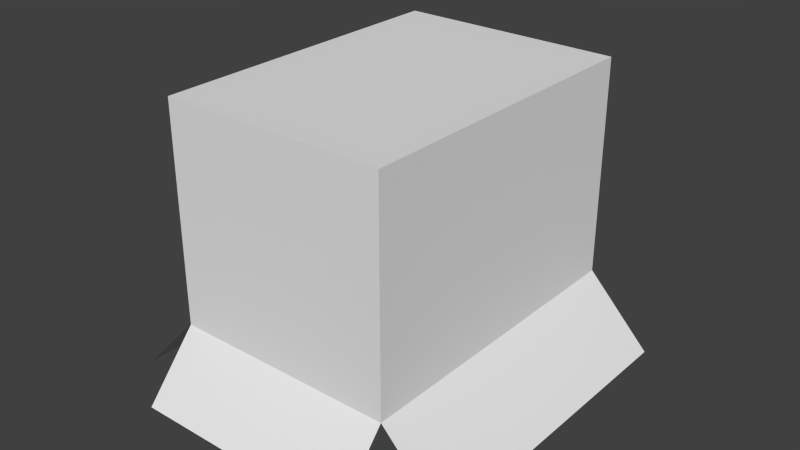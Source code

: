 # Source: human.blend  (saved by Blender 2.71.0; exported with 4.5.12 LTS)
import bpy
from mathutils import Matrix  # noqa: F401  (used for matrix-valued properties, if any)

bpy.ops.wm.read_factory_settings(use_empty=True)
scene = bpy.context.scene
scene.name = 'Scene'

# ---- collections
col_collection_1 = bpy.data.collections.new('Collection 1'); scene.collection.children.link(col_collection_1)

# ---- world
world_world = bpy.data.worlds.new('World'); scene.world = world_world
world_world.color = (0.05088, 0.05088, 0.05088)
world_world.use_sun_shadow = False
world_world.sun_shadow_jitter_overblur = 0.0
world_world.cycles.sampling_method = 'MANUAL'
world_world.cycles.sample_map_resolution = 256

# ---- meshes
me_cube = bpy.data.meshes.new('Cube')
me_cube.from_pydata([(-0.279, -0.3926, 0.1917), (-0.279, 0.3926, 0.1917), (0.279, 0.3926, 0.1917), (0.279, -0.3926, 0.1917), (-0.279, -0.3926, 0.7313), (-0.279, 0.3926, 0.7313), (0.279, 0.3926, 0.7313), (0.279, -0.3926, 0.7313), (-0.4402, -0.3926, 0.02409), (-0.4402, 0.3926, 0.02409), (0.4402, 0.3926, 0.02409), (0.4402, -0.3926, 0.02409), (-0.279, -0.523, 0.03971), (-0.279, 0.523, 0.03971), (0.279, 0.523, 0.03971), (0.279, -0.523, 0.03971)], [], [(4, 5, 1, 0), (5, 6, 2, 1), (6, 7, 3, 2), (7, 4, 0, 3), (7, 6, 5, 4), (2, 3, 11, 10), (0, 1, 9, 8), (3, 0, 12, 15), (1, 2, 14, 13)])
_uv = me_cube.uv_layers.new(name='UVMap')
_uv.uv.foreach_set('vector', [0.3245, 0.4629, 0.003203, 0.4629, 0.003203, 0.1506, 0.3245, 0.1506, 0.2642, 0.996, 0.006539, 0.996, 0.006539, 0.6272, 0.2642, 0.6272, 0.3245, 0.4629, 0.003203, 0.4629, 0.003203, 0.1506, 0.3245, 0.1506, 0.2642, 0.996, 0.006539, 0.996, 0.006539, 0.6272, 0.2642, 0.6272, 0.9784, 0.9119, 0.3481, 0.9119, 0.3481, 0.1223, 0.9784, 0.1223, 0.003981, 0.005795, 0.3259, 0.005794, 0.3259, 0.1483, 0.003981, 0.1483, 0.3259, 0.1483, 0.003981, 0.1483, 0.003981, 0.005794, 0.3259, 0.005794, 0.2639, 0.6261, 0.006069, 0.6261, 0.006069, 0.4799, 0.2639, 0.4799, 0.2639, 0.6261, 0.006069, 0.6261, 0.006069, 0.4799, 0.2639, 0.4799])
me_cube.use_remesh_preserve_volume = False
me_cube.use_remesh_preserve_attributes = False
me_cube.use_mirror_vertex_groups = False
me_cube.update()

# ---- objects
ob_cube = bpy.data.objects.new('Cube', me_cube)

# ---- transforms, parenting, visibility, modifiers, constraints
ob_cube.location = (0.0, 0.0, 0.0)
ob_cube.lineart.crease_threshold = 0.0

# ---- collection membership
col_collection_1.objects.link(ob_cube)

# ---- scene / render settings (as saved in the file)
scene.frame_start = 1; scene.frame_end = 250; scene.frame_set(1)
scene.render.engine = 'BLENDER_EEVEE_NEXT'
scene.render.resolution_percentage = 50
scene.render.dither_intensity = 0.0
scene.cycles.use_denoising = False
scene.cycles.samples = 10
scene.cycles.sampling_pattern = 'TABULATED_SOBOL'
scene.cycles.light_sampling_threshold = 0.0
scene.cycles.use_adaptive_sampling = False
scene.cycles.use_light_tree = False
scene.cycles.blur_glossy = 0.0
scene.cycles.volume_bounces = 1
scene.cycles.pixel_filter_type = 'GAUSSIAN'
scene.cycles.sample_clamp_indirect = 0.0
scene.view_settings.view_transform = 'Standard'
bpy.context.view_layer.update()

# ---- added for rendering (the .blend has no active camera and no usable light): camera, sun
cam_auto = bpy.data.cameras.new('AutoCamera')
cam_auto.lens = 50.0
cam_auto.sensor_width = 36.0
cam_auto.clip_end = 1000.0
ob_auto_camera = bpy.data.objects.new('AutoCamera', cam_auto)
scene.collection.objects.link(ob_auto_camera)
ob_auto_camera.location = (1.42422, -1.70906, 1.51708)
ob_auto_camera.rotation_euler = (1.09748, -7.21219e-08, 0.694738)
scene.camera = ob_auto_camera
light_auto_sun = bpy.data.lights.new('AutoSun', 'SUN')
light_auto_sun.energy = 3.0
light_auto_sun.angle = 0.0523599
ob_auto_sun = bpy.data.objects.new('AutoSun', light_auto_sun)
scene.collection.objects.link(ob_auto_sun)
ob_auto_sun.rotation_euler = (0.872665, 0.174533, 0.523599)
bpy.context.view_layer.update()
